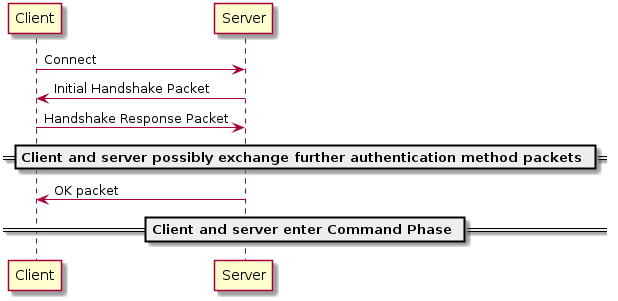

The diagram above was rendered by PlantUML. Its source (embedded in the PNG):
@startuml

Client -> Server: Connect
Server -> Client: Initial Handshake Packet
Client -> Server: Handshake Response Packet

== Client and server possibly exchange further authentication method packets ==

Server -> Client: OK packet

== Client and server enter Command Phase ==
@enduml